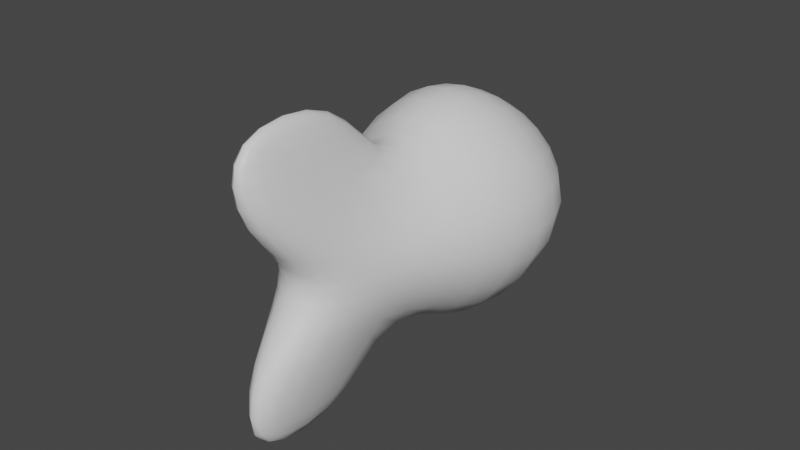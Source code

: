 # Source: Fish.blend  (saved by Blender 3.3.6; exported with 4.5.12 LTS)
import bpy
from mathutils import Matrix  # noqa: F401  (used for matrix-valued properties, if any)

bpy.ops.wm.read_factory_settings(use_empty=True)
scene = bpy.context.scene
scene.name = 'Scene'

# ---- collections
col_collection = bpy.data.collections.new('Collection'); scene.collection.children.link(col_collection)

# ---- materials (node trees are filled in below, after node groups)
mat_material = bpy.data.materials.new('Material')
mat_material.alpha_threshold = 0.0
mat_material.use_transparent_shadow = False
mat_material.roughness = 0.5
mat_material.line_color = (0.0, 0.0, 0.0, 1.0)

# ---- material node trees
mat_material.use_nodes = True; mat_material.node_tree.nodes.clear()
_N = mat_material.node_tree.nodes; _L = mat_material.node_tree.links
n0 = _N.new('ShaderNodeOutputMaterial'); n0.name = 'Material Output'; n0.location = (300, 300)
n1 = _N.new('ShaderNodeBsdfPrincipled'); n1.name = 'Principled BSDF'; n1.location = (10, 300)
n1.distribution = 'GGX'
n1.subsurface_method = 'RANDOM_WALK_SKIN'
n1.inputs[3].default_value = 1.45
n1.inputs[27].default_value = (0.0, 0.0, 0.0, 1.0)
n1.inputs[28].default_value = 1.0
_L.new(n1.outputs[0], n0.inputs[0])
n0.is_active_output = True

# ---- world
world_world = bpy.data.worlds.new('World'); scene.world = world_world
world_world.use_nodes = True; world_world.node_tree.nodes.clear()
_N = world_world.node_tree.nodes; _L = world_world.node_tree.links
n0 = _N.new('ShaderNodeOutputWorld'); n0.name = 'World Output'; n0.location = (300, 300)
n1 = _N.new('ShaderNodeBackground'); n1.name = 'Background'; n1.location = (10, 300)
n1.inputs[0].default_value = (0.05088, 0.05088, 0.05088, 1.0)
_L.new(n1.outputs[0], n0.inputs[0])
n0.is_active_output = True
world_world.color = (0.05088, 0.05088, 0.05088)
world_world.use_sun_shadow = False
world_world.sun_shadow_jitter_overblur = 0.0

# ---- meshes
me_cube = bpy.data.meshes.new('Cube')
me_cube.from_pydata([(0.5626, 0.728, 1.0), (0.5626, 0.728, -1.0), (0.5626, -0.9537, 1.0), (0.5626, -0.9537, -1.0), (-0.5626, 0.728, 1.0), (-0.5626, 0.728, -1.0), (-0.5626, -0.9537, 1.0), (-0.5626, -0.9537, -1.0), (-0.5626, -0.156, -1.0), (0.5626, -0.156, 1.0), (-0.5626, -0.156, 1.0), (0.5626, -0.156, -1.0), (0.1518, -0.4047, 2.668), (-0.1518, -0.4047, 2.668), (-0.1518, -1.0, 2.668), (0.1518, -1.0, 2.668), (-0.1518, -0.4047, -2.668), (0.1518, -0.4047, -2.668), (0.1518, -1.0, -2.668), (-0.1518, -1.0, -2.668), (1.0, 0.8385, 0.0), (-0.6694, -0.5751, 0.0), (0.6694, -0.5751, 0.0), (-1.0, 0.8385, 0.0), (1.0, -0.4047, 0.0), (-1.0, -0.4047, 0.0), (-0.8662, 0.1617, 2.521), (0.8662, 0.1617, -2.521), (-0.8662, 0.1617, -2.521), (0.8662, 0.1617, 2.521), (2.853, 0.2977, 0.0), (-2.853, 0.2977, 0.0)], [], [(22, 2, 6, 21), (31, 26, 4, 23), (24, 9, 2, 22), (23, 4, 0, 20), (30, 29, 9, 24), (28, 27, 11, 8), (21, 6, 10, 25), (29, 26, 10, 9), (12, 13, 14, 15), (10, 13, 12, 9), (6, 14, 13, 10), (2, 15, 14, 6), (9, 12, 15, 2), (16, 17, 18, 19), (11, 17, 16, 8), (3, 18, 17, 11), (7, 19, 18, 3), (8, 16, 19, 7), (7, 21, 25, 8), (27, 30, 24, 11), (5, 23, 20, 1), (11, 24, 22, 3), (28, 31, 23, 5), (3, 22, 21, 7), (8, 25, 31, 28), (1, 20, 30, 27), (0, 4, 26, 29), (5, 1, 27, 28), (20, 0, 29, 30), (25, 10, 26, 31)])
me_cube.polygons.foreach_set('use_smooth', [True] * 30)
_uv = me_cube.uv_layers.new(name='UVMap')
_uv.uv.foreach_set('vector', [0.5, 0.75, 0.625, 0.75, 0.625, 1.0, 0.5, 1.0, 0.5, 0.1622, 0.625, 0.1622, 0.625, 0.25, 0.5, 0.25, 0.5, 0.6756, 0.625, 0.6756, 0.625, 0.75, 0.5, 0.75, 0.5, 0.25, 0.625, 0.25, 0.625, 0.5, 0.5, 0.5, 0.5, 0.5878, 0.625, 0.5878, 0.625, 0.6756, 0.5, 0.6756, 0.125, 0.5878, 0.375, 0.5878, 0.375, 0.6756, 0.125, 0.6756, 0.5, 0.0, 0.625, 0.0, 0.625, 0.07442, 0.5, 0.07442, 0.625, 0.5878, 0.875, 0.5878, 0.875, 0.6756, 0.625, 0.6756, 0.625, 0.6756, 0.875, 0.6756, 0.875, 0.75, 0.625, 0.75, 0.875, 0.6756, 0.875, 0.6756, 0.625, 0.6756, 0.625, 0.6756, 0.875, 0.75, 0.875, 0.75, 0.875, 0.6756, 0.875, 0.6756, 0.625, 0.75, 0.625, 0.75, 0.875, 0.75, 0.875, 0.75, 0.625, 0.6756, 0.625, 0.6756, 0.625, 0.75, 0.625, 0.75, 0.125, 0.6756, 0.375, 0.6756, 0.375, 0.75, 0.125, 0.75, 0.375, 0.6756, 0.375, 0.6756, 0.125, 0.6756, 0.125, 0.6756, 0.375, 0.75, 0.375, 0.75, 0.375, 0.6756, 0.375, 0.6756, 0.125, 0.75, 0.125, 0.75, 0.375, 0.75, 0.375, 0.75, 0.125, 0.6756, 0.125, 0.6756, 0.125, 0.75, 0.125, 0.75, 0.375, 0.0, 0.5, 0.0, 0.5, 0.07442, 0.375, 0.07442, 0.375, 0.5878, 0.5, 0.5878, 0.5, 0.6756, 0.375, 0.6756, 0.375, 0.25, 0.5, 0.25, 0.5, 0.5, 0.375, 0.5, 0.375, 0.6756, 0.5, 0.6756, 0.5, 0.75, 0.375, 0.75, 0.375, 0.1622, 0.5, 0.1622, 0.5, 0.25, 0.375, 0.25, 0.375, 0.75, 0.5, 0.75, 0.5, 1.0, 0.375, 1.0, 0.375, 0.07442, 0.5, 0.07442, 0.5, 0.1622, 0.375, 0.1622, 0.375, 0.5, 0.5, 0.5, 0.5, 0.5878, 0.375, 0.5878, 0.625, 0.5, 0.875, 0.5, 0.875, 0.5878, 0.625, 0.5878, 0.125, 0.5, 0.375, 0.5, 0.375, 0.5878, 0.125, 0.5878, 0.5, 0.5, 0.625, 0.5, 0.625, 0.5878, 0.5, 0.5878, 0.5, 0.07442, 0.625, 0.07442, 0.625, 0.1622, 0.5, 0.1622])
me_cube.materials.append(mat_material)
me_cube.use_mirror_vertex_groups = False
me_cube.update()

# ---- objects
ob_cube = bpy.data.objects.new('Cube', me_cube)

# ---- transforms, parenting, visibility, modifiers, constraints
ob_cube.location = (0.0, 0.0, 0.0)
ob_cube.scale = (1.0, 3.9, 1.0)
ob_cube.lock_rotations_4d = False
ob_cube.empty_display_type = 'ARROWS'
ob_cube.lineart.crease_threshold = 0.0
_m = ob_cube.modifiers.new('Subdivision', 'SUBSURF')
_m.levels = 2

# ---- collection membership
col_collection.objects.link(ob_cube)

# ---- scene / render settings (as saved in the file)
scene.frame_start = 1; scene.frame_end = 250; scene.frame_set(1)
scene.render.engine = 'BLENDER_EEVEE_NEXT'
scene.cycles.sampling_pattern = 'TABULATED_SOBOL'
scene.cycles.use_light_tree = False
scene.view_settings.view_transform = 'Filmic'
bpy.context.view_layer.update()

# ---- added for rendering (the .blend has no active camera and no usable light): camera, sun
cam_auto = bpy.data.cameras.new('AutoCamera')
cam_auto.lens = 50.0
cam_auto.sensor_width = 36.0
cam_auto.clip_end = 1000.0
ob_auto_camera = bpy.data.objects.new('AutoCamera', cam_auto)
scene.collection.objects.link(ob_auto_camera)
ob_auto_camera.location = (9.81128, -12.0884, 7.84902)
ob_auto_camera.rotation_euler = (1.09748, -7.21219e-08, 0.694738)
scene.camera = ob_auto_camera
light_auto_sun = bpy.data.lights.new('AutoSun', 'SUN')
light_auto_sun.energy = 3.0
light_auto_sun.angle = 0.0523599
ob_auto_sun = bpy.data.objects.new('AutoSun', light_auto_sun)
scene.collection.objects.link(ob_auto_sun)
ob_auto_sun.rotation_euler = (0.872665, 0.174533, 0.523599)
bpy.context.view_layer.update()
